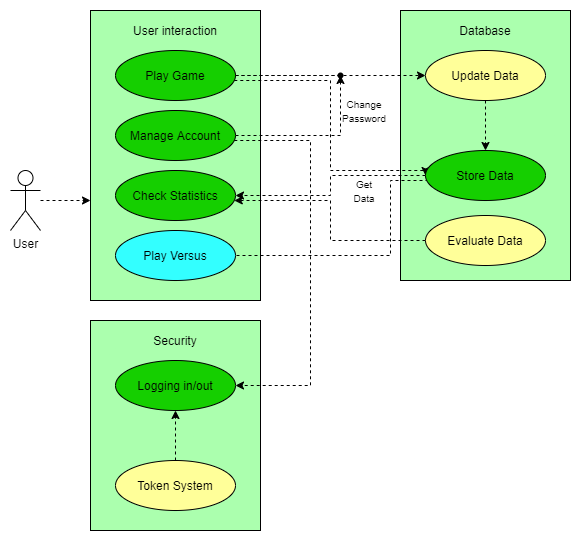

The diagram above was exported from draw.io. Its source (the exported page's mxGraphModel, read from the mxfile embedded in the PNG):
<mxGraphModel dx="765" dy="603" grid="1" gridSize="10" guides="1" tooltips="1" connect="1" arrows="1" fold="1" page="1" pageScale="1" pageWidth="827" pageHeight="1169" math="0" shadow="0">
  <root>
    <mxCell id="0" />
    <mxCell id="1" parent="0" />
    <mxCell id="L784g_PIiVg1vvIogW-z-39" value="" style="rounded=0;whiteSpace=wrap;html=1;fillColor=#ABFFAE;" parent="1" vertex="1">
      <mxGeometry x="160" y="470" width="170" height="210" as="geometry" />
    </mxCell>
    <mxCell id="L784g_PIiVg1vvIogW-z-18" value="" style="rounded=0;whiteSpace=wrap;html=1;fillColor=#ABFFAE;" parent="1" vertex="1">
      <mxGeometry x="470" y="160" width="170" height="270" as="geometry" />
    </mxCell>
    <mxCell id="L784g_PIiVg1vvIogW-z-6" value="" style="edgeStyle=orthogonalEdgeStyle;rounded=0;orthogonalLoop=1;jettySize=auto;html=1;dashed=1;" parent="1" source="L784g_PIiVg1vvIogW-z-1" target="L784g_PIiVg1vvIogW-z-4" edge="1">
      <mxGeometry relative="1" as="geometry">
        <Array as="points">
          <mxPoint x="150" y="350" />
          <mxPoint x="150" y="350" />
        </Array>
      </mxGeometry>
    </mxCell>
    <mxCell id="L784g_PIiVg1vvIogW-z-1" value="User" style="shape=umlActor;verticalLabelPosition=bottom;verticalAlign=top;html=1;" parent="1" vertex="1">
      <mxGeometry x="80" y="320" width="30" height="60" as="geometry" />
    </mxCell>
    <mxCell id="L784g_PIiVg1vvIogW-z-4" value="" style="rounded=0;whiteSpace=wrap;html=1;fillColor=#ABFFAE;" parent="1" vertex="1">
      <mxGeometry x="160" y="160" width="170" height="290" as="geometry" />
    </mxCell>
    <mxCell id="L784g_PIiVg1vvIogW-z-7" value="User interaction" style="text;html=1;strokeColor=none;fillColor=none;align=center;verticalAlign=middle;whiteSpace=wrap;rounded=0;" parent="1" vertex="1">
      <mxGeometry x="190" y="170" width="110" height="20" as="geometry" />
    </mxCell>
    <mxCell id="L784g_PIiVg1vvIogW-z-25" style="edgeStyle=orthogonalEdgeStyle;rounded=0;orthogonalLoop=1;jettySize=auto;html=1;entryX=0;entryY=0.5;entryDx=0;entryDy=0;dashed=1;" parent="1" source="L784g_PIiVg1vvIogW-z-8" target="L784g_PIiVg1vvIogW-z-20" edge="1">
      <mxGeometry relative="1" as="geometry" />
    </mxCell>
    <mxCell id="L784g_PIiVg1vvIogW-z-33" style="edgeStyle=orthogonalEdgeStyle;rounded=0;orthogonalLoop=1;jettySize=auto;html=1;entryX=0;entryY=0.5;entryDx=0;entryDy=0;dashed=1;" parent="1" source="L784g_PIiVg1vvIogW-z-8" target="L784g_PIiVg1vvIogW-z-21" edge="1">
      <mxGeometry relative="1" as="geometry">
        <Array as="points">
          <mxPoint x="400" y="230" />
          <mxPoint x="400" y="320" />
          <mxPoint x="495" y="320" />
        </Array>
      </mxGeometry>
    </mxCell>
    <mxCell id="L784g_PIiVg1vvIogW-z-8" value="Play Game" style="ellipse;whiteSpace=wrap;html=1;fillColor=#15CF00;" parent="1" vertex="1">
      <mxGeometry x="185" y="200" width="120" height="50" as="geometry" />
    </mxCell>
    <mxCell id="L784g_PIiVg1vvIogW-z-30" value="" style="edgeStyle=orthogonalEdgeStyle;rounded=0;orthogonalLoop=1;jettySize=auto;html=1;dashed=1;" parent="1" source="L784g_PIiVg1vvIogW-z-9" target="L784g_PIiVg1vvIogW-z-29" edge="1">
      <mxGeometry relative="1" as="geometry" />
    </mxCell>
    <mxCell id="L784g_PIiVg1vvIogW-z-44" style="edgeStyle=orthogonalEdgeStyle;rounded=0;orthogonalLoop=1;jettySize=auto;html=1;entryX=1;entryY=0.5;entryDx=0;entryDy=0;dashed=1;" parent="1" source="L784g_PIiVg1vvIogW-z-9" target="L784g_PIiVg1vvIogW-z-41" edge="1">
      <mxGeometry relative="1" as="geometry">
        <Array as="points">
          <mxPoint x="380" y="290" />
          <mxPoint x="380" y="535" />
        </Array>
      </mxGeometry>
    </mxCell>
    <mxCell id="L784g_PIiVg1vvIogW-z-9" value="Manage Account" style="ellipse;whiteSpace=wrap;html=1;fillColor=#15CF00;" parent="1" vertex="1">
      <mxGeometry x="185" y="260" width="120" height="50" as="geometry" />
    </mxCell>
    <mxCell id="L784g_PIiVg1vvIogW-z-10" value="Check Statistics" style="ellipse;whiteSpace=wrap;html=1;fillColor=#15CF00;" parent="1" vertex="1">
      <mxGeometry x="185" y="320" width="120" height="50" as="geometry" />
    </mxCell>
    <mxCell id="L784g_PIiVg1vvIogW-z-49" style="edgeStyle=orthogonalEdgeStyle;rounded=0;orthogonalLoop=1;jettySize=auto;html=1;dashed=1;endArrow=none;endFill=0;" parent="1" target="L784g_PIiVg1vvIogW-z-21" edge="1">
      <mxGeometry relative="1" as="geometry">
        <Array as="points">
          <mxPoint x="460" y="405" />
          <mxPoint x="460" y="330" />
        </Array>
        <mxPoint x="300" y="405" as="sourcePoint" />
      </mxGeometry>
    </mxCell>
    <mxCell id="L784g_PIiVg1vvIogW-z-12" value="Play Versus" style="ellipse;whiteSpace=wrap;html=1;fillColor=#33FFFF;" parent="1" vertex="1">
      <mxGeometry x="185" y="380" width="120" height="50" as="geometry" />
    </mxCell>
    <mxCell id="L784g_PIiVg1vvIogW-z-19" value="Database" style="text;html=1;strokeColor=none;fillColor=none;align=center;verticalAlign=middle;whiteSpace=wrap;rounded=0;" parent="1" vertex="1">
      <mxGeometry x="500" y="170" width="110" height="20" as="geometry" />
    </mxCell>
    <mxCell id="L784g_PIiVg1vvIogW-z-27" style="edgeStyle=orthogonalEdgeStyle;rounded=0;orthogonalLoop=1;jettySize=auto;html=1;dashed=1;" parent="1" source="L784g_PIiVg1vvIogW-z-20" target="L784g_PIiVg1vvIogW-z-21" edge="1">
      <mxGeometry relative="1" as="geometry" />
    </mxCell>
    <mxCell id="L784g_PIiVg1vvIogW-z-20" value="Update Data" style="ellipse;whiteSpace=wrap;html=1;fillColor=#FFFF99;" parent="1" vertex="1">
      <mxGeometry x="495" y="200" width="120" height="50" as="geometry" />
    </mxCell>
    <mxCell id="L784g_PIiVg1vvIogW-z-36" style="edgeStyle=orthogonalEdgeStyle;rounded=0;orthogonalLoop=1;jettySize=auto;html=1;dashed=1;" parent="1" source="L784g_PIiVg1vvIogW-z-21" target="L784g_PIiVg1vvIogW-z-10" edge="1">
      <mxGeometry relative="1" as="geometry">
        <Array as="points">
          <mxPoint x="400" y="325" />
          <mxPoint x="400" y="345" />
        </Array>
      </mxGeometry>
    </mxCell>
    <mxCell id="L784g_PIiVg1vvIogW-z-21" value="Store Data" style="ellipse;whiteSpace=wrap;html=1;fillColor=#15CF00;" parent="1" vertex="1">
      <mxGeometry x="495" y="300" width="120" height="50" as="geometry" />
    </mxCell>
    <mxCell id="L784g_PIiVg1vvIogW-z-38" style="edgeStyle=orthogonalEdgeStyle;rounded=0;orthogonalLoop=1;jettySize=auto;html=1;dashed=1;" parent="1" source="L784g_PIiVg1vvIogW-z-22" target="L784g_PIiVg1vvIogW-z-10" edge="1">
      <mxGeometry relative="1" as="geometry">
        <mxPoint x="305" y="405" as="targetPoint" />
        <Array as="points">
          <mxPoint x="400" y="390" />
          <mxPoint x="400" y="350" />
        </Array>
      </mxGeometry>
    </mxCell>
    <mxCell id="L784g_PIiVg1vvIogW-z-22" value="Evaluate Data" style="ellipse;whiteSpace=wrap;html=1;fillColor=#FFFF99;" parent="1" vertex="1">
      <mxGeometry x="495" y="365" width="120" height="50" as="geometry" />
    </mxCell>
    <mxCell id="L784g_PIiVg1vvIogW-z-29" value="" style="shape=waypoint;size=6;pointerEvents=1;points=[];fillColor=#15CF00;resizable=0;rotatable=0;perimeter=centerPerimeter;snapToPoint=1;" parent="1" vertex="1">
      <mxGeometry x="390" y="205" width="40" height="40" as="geometry" />
    </mxCell>
    <mxCell id="L784g_PIiVg1vvIogW-z-31" value="" style="edgeStyle=orthogonalEdgeStyle;rounded=0;orthogonalLoop=1;jettySize=auto;html=1;dashed=1;endArrow=none;" parent="1" source="L784g_PIiVg1vvIogW-z-8" target="L784g_PIiVg1vvIogW-z-29" edge="1">
      <mxGeometry relative="1" as="geometry">
        <mxPoint x="305" y="225" as="sourcePoint" />
        <mxPoint x="555" y="300" as="targetPoint" />
        <Array as="points" />
      </mxGeometry>
    </mxCell>
    <mxCell id="L784g_PIiVg1vvIogW-z-34" value="&lt;font style=&quot;font-size: 10px&quot;&gt;Change Password&lt;/font&gt;" style="text;html=1;strokeColor=none;fillColor=none;align=center;verticalAlign=middle;whiteSpace=wrap;rounded=0;" parent="1" vertex="1">
      <mxGeometry x="414" y="250" width="40" height="20" as="geometry" />
    </mxCell>
    <mxCell id="L784g_PIiVg1vvIogW-z-37" value="&lt;font style=&quot;font-size: 10px&quot;&gt;Get Data&lt;br&gt;&lt;/font&gt;" style="text;html=1;strokeColor=none;fillColor=none;align=center;verticalAlign=middle;whiteSpace=wrap;rounded=0;" parent="1" vertex="1">
      <mxGeometry x="414" y="330" width="40" height="20" as="geometry" />
    </mxCell>
    <mxCell id="L784g_PIiVg1vvIogW-z-40" value="Security" style="text;html=1;strokeColor=none;fillColor=none;align=center;verticalAlign=middle;whiteSpace=wrap;rounded=0;" parent="1" vertex="1">
      <mxGeometry x="190" y="480" width="110" height="20" as="geometry" />
    </mxCell>
    <mxCell id="L784g_PIiVg1vvIogW-z-41" value="Logging in/out" style="ellipse;whiteSpace=wrap;html=1;fillColor=#15CF00;" parent="1" vertex="1">
      <mxGeometry x="185" y="510" width="120" height="50" as="geometry" />
    </mxCell>
    <mxCell id="L784g_PIiVg1vvIogW-z-43" style="edgeStyle=orthogonalEdgeStyle;rounded=0;orthogonalLoop=1;jettySize=auto;html=1;entryX=0.5;entryY=1;entryDx=0;entryDy=0;dashed=1;" parent="1" source="L784g_PIiVg1vvIogW-z-42" target="L784g_PIiVg1vvIogW-z-41" edge="1">
      <mxGeometry relative="1" as="geometry" />
    </mxCell>
    <mxCell id="L784g_PIiVg1vvIogW-z-42" value="Token System" style="ellipse;whiteSpace=wrap;html=1;fillColor=#FFFF99;" parent="1" vertex="1">
      <mxGeometry x="185" y="610" width="120" height="50" as="geometry" />
    </mxCell>
  </root>
</mxGraphModel>